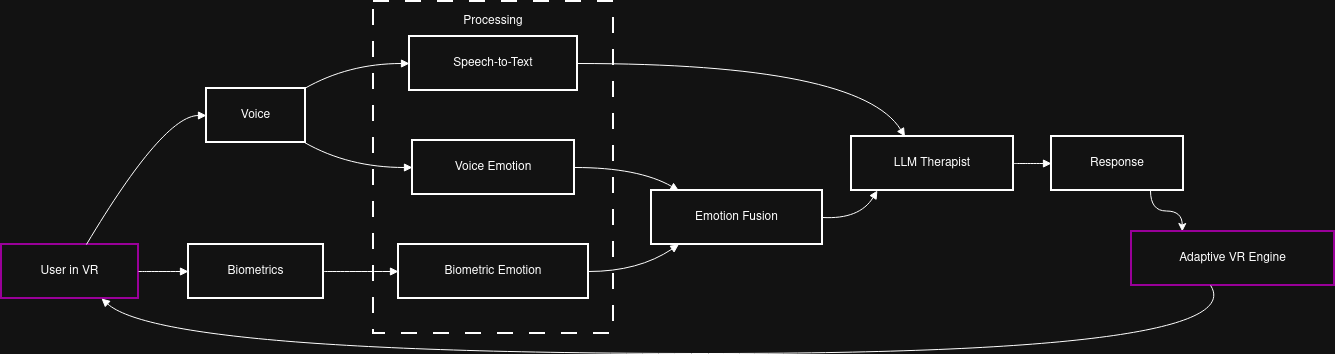

The diagram above was exported from draw.io. Its source (the exported page's mxGraphModel, read from the mxfile embedded in the PNG):
<mxGraphModel dx="1410" dy="869" grid="1" gridSize="10" guides="1" tooltips="1" connect="1" arrows="1" fold="1" page="1" pageScale="1" pageWidth="850" pageHeight="1100" math="0" shadow="0">
  <root>
    <mxCell id="0" />
    <mxCell id="1" parent="0" />
    <mxCell id="tVBWWVZydyN5f07IgAnP-3" parent="1" style="whiteSpace=wrap;strokeWidth=2;dashed=1;dashPattern=8 8;" value="Processing" vertex="1">
      <mxGeometry height="332" width="240" x="432" y="230" as="geometry" />
    </mxCell>
    <mxCell id="tVBWWVZydyN5f07IgAnP-4" parent="1" style="whiteSpace=wrap;strokeWidth=2;strokeColor=light-dark(#000000,#990099);" value="User in VR" vertex="1">
      <mxGeometry height="54" width="137" x="60" y="473" as="geometry" />
    </mxCell>
    <mxCell id="tVBWWVZydyN5f07IgAnP-5" parent="1" style="whiteSpace=wrap;strokeWidth=2;" value="Voice" vertex="1">
      <mxGeometry height="54" width="99" x="265" y="317" as="geometry" />
    </mxCell>
    <mxCell id="tVBWWVZydyN5f07IgAnP-6" parent="1" style="whiteSpace=wrap;strokeWidth=2;" value="Biometrics" vertex="1">
      <mxGeometry height="54" width="135" x="247" y="473" as="geometry" />
    </mxCell>
    <mxCell id="tVBWWVZydyN5f07IgAnP-7" parent="1" style="whiteSpace=wrap;strokeWidth=2;" value="Voice Emotion" vertex="1">
      <mxGeometry height="54" width="162" x="471" y="369" as="geometry" />
    </mxCell>
    <mxCell id="tVBWWVZydyN5f07IgAnP-8" parent="1" style="whiteSpace=wrap;strokeWidth=2;" value="Speech-to-Text" vertex="1">
      <mxGeometry height="54" width="168" x="468" y="265" as="geometry" />
    </mxCell>
    <mxCell id="tVBWWVZydyN5f07IgAnP-9" parent="1" style="whiteSpace=wrap;strokeWidth=2;" value="Biometric Emotion" vertex="1">
      <mxGeometry height="54" width="190" x="457" y="473" as="geometry" />
    </mxCell>
    <mxCell id="tVBWWVZydyN5f07IgAnP-10" parent="1" style="whiteSpace=wrap;strokeWidth=2;" value="Emotion Fusion" vertex="1">
      <mxGeometry height="54" width="171" x="710" y="419" as="geometry" />
    </mxCell>
    <mxCell id="tVBWWVZydyN5f07IgAnP-11" parent="1" style="whiteSpace=wrap;strokeWidth=2;" value="LLM Therapist" vertex="1">
      <mxGeometry height="54" width="162" x="910" y="365" as="geometry" />
    </mxCell>
    <mxCell id="tVBWWVZydyN5f07IgAnP-26" edge="1" parent="1" source="tVBWWVZydyN5f07IgAnP-12" style="edgeStyle=orthogonalEdgeStyle;rounded=0;orthogonalLoop=1;jettySize=auto;html=1;exitX=0.75;exitY=1;exitDx=0;exitDy=0;entryX=0.25;entryY=0;entryDx=0;entryDy=0;curved=1;" target="tVBWWVZydyN5f07IgAnP-13">
      <mxGeometry relative="1" as="geometry" />
    </mxCell>
    <mxCell id="tVBWWVZydyN5f07IgAnP-12" parent="1" style="whiteSpace=wrap;strokeWidth=2;" value="Response" vertex="1">
      <mxGeometry height="54" width="132" x="1110" y="365" as="geometry" />
    </mxCell>
    <mxCell id="tVBWWVZydyN5f07IgAnP-13" parent="1" style="whiteSpace=wrap;strokeWidth=2;strokeColor=light-dark(#000000,#990099);" value="Adaptive VR Engine" vertex="1">
      <mxGeometry height="54" width="203" x="1190" y="460" as="geometry" />
    </mxCell>
    <mxCell id="tVBWWVZydyN5f07IgAnP-14" edge="1" parent="1" source="tVBWWVZydyN5f07IgAnP-4" style="curved=1;startArrow=none;endArrow=block;exitX=0.62;exitY=0;entryX=0;entryY=0.5;rounded=0;" target="tVBWWVZydyN5f07IgAnP-5" value="">
      <mxGeometry relative="1" as="geometry">
        <Array as="points">
          <mxPoint x="222" y="344" />
        </Array>
      </mxGeometry>
    </mxCell>
    <mxCell id="tVBWWVZydyN5f07IgAnP-15" edge="1" parent="1" source="tVBWWVZydyN5f07IgAnP-4" style="curved=1;startArrow=none;endArrow=block;exitX=1;exitY=0.5;entryX=0;entryY=0.5;rounded=0;" target="tVBWWVZydyN5f07IgAnP-6" value="">
      <mxGeometry relative="1" as="geometry">
        <Array as="points" />
      </mxGeometry>
    </mxCell>
    <mxCell id="tVBWWVZydyN5f07IgAnP-16" edge="1" parent="1" source="tVBWWVZydyN5f07IgAnP-5" style="curved=1;startArrow=none;endArrow=block;exitX=0.99;exitY=1;entryX=0;entryY=0.5;rounded=0;" target="tVBWWVZydyN5f07IgAnP-7" value="">
      <mxGeometry relative="1" as="geometry">
        <Array as="points">
          <mxPoint x="407" y="396" />
        </Array>
      </mxGeometry>
    </mxCell>
    <mxCell id="tVBWWVZydyN5f07IgAnP-17" edge="1" parent="1" source="tVBWWVZydyN5f07IgAnP-5" style="curved=1;startArrow=none;endArrow=block;exitX=0.99;exitY=0;entryX=0;entryY=0.5;rounded=0;" target="tVBWWVZydyN5f07IgAnP-8" value="">
      <mxGeometry relative="1" as="geometry">
        <Array as="points">
          <mxPoint x="407" y="292" />
        </Array>
      </mxGeometry>
    </mxCell>
    <mxCell id="tVBWWVZydyN5f07IgAnP-18" edge="1" parent="1" source="tVBWWVZydyN5f07IgAnP-6" style="curved=1;startArrow=none;endArrow=block;exitX=1;exitY=0.5;entryX=0;entryY=0.5;rounded=0;" target="tVBWWVZydyN5f07IgAnP-9" value="">
      <mxGeometry relative="1" as="geometry">
        <Array as="points" />
      </mxGeometry>
    </mxCell>
    <mxCell id="tVBWWVZydyN5f07IgAnP-19" edge="1" parent="1" source="tVBWWVZydyN5f07IgAnP-7" style="curved=1;startArrow=none;endArrow=block;exitX=1;exitY=0.5;entryX=0.16;entryY=0;rounded=0;" target="tVBWWVZydyN5f07IgAnP-10" value="">
      <mxGeometry relative="1" as="geometry">
        <Array as="points">
          <mxPoint x="697" y="396" />
        </Array>
      </mxGeometry>
    </mxCell>
    <mxCell id="tVBWWVZydyN5f07IgAnP-20" edge="1" parent="1" source="tVBWWVZydyN5f07IgAnP-9" style="curved=1;startArrow=none;endArrow=block;exitX=1;exitY=0.5;entryX=0.16;entryY=1;rounded=0;" target="tVBWWVZydyN5f07IgAnP-10" value="">
      <mxGeometry relative="1" as="geometry">
        <Array as="points">
          <mxPoint x="697" y="500" />
        </Array>
      </mxGeometry>
    </mxCell>
    <mxCell id="tVBWWVZydyN5f07IgAnP-21" edge="1" parent="1" source="tVBWWVZydyN5f07IgAnP-8" style="curved=1;startArrow=none;endArrow=block;exitX=1;exitY=0.5;entryX=0.33;entryY=0;rounded=0;" target="tVBWWVZydyN5f07IgAnP-11" value="">
      <mxGeometry relative="1" as="geometry">
        <Array as="points">
          <mxPoint x="918" y="292" />
        </Array>
      </mxGeometry>
    </mxCell>
    <mxCell id="tVBWWVZydyN5f07IgAnP-22" edge="1" parent="1" source="tVBWWVZydyN5f07IgAnP-10" style="curved=1;startArrow=none;endArrow=block;exitX=1;exitY=0.5;entryX=0.16;entryY=1;rounded=0;" target="tVBWWVZydyN5f07IgAnP-11" value="">
      <mxGeometry relative="1" as="geometry">
        <Array as="points">
          <mxPoint x="918" y="448" />
        </Array>
      </mxGeometry>
    </mxCell>
    <mxCell id="tVBWWVZydyN5f07IgAnP-23" edge="1" parent="1" source="tVBWWVZydyN5f07IgAnP-11" style="curved=1;startArrow=none;endArrow=block;exitX=1;exitY=0.5;entryX=0;entryY=0.5;rounded=0;" target="tVBWWVZydyN5f07IgAnP-12" value="">
      <mxGeometry relative="1" as="geometry">
        <Array as="points" />
      </mxGeometry>
    </mxCell>
    <mxCell id="tVBWWVZydyN5f07IgAnP-25" edge="1" parent="1" source="tVBWWVZydyN5f07IgAnP-13" style="curved=1;startArrow=none;endArrow=block;exitX=0.39;exitY=1;entryX=0.73;entryY=1;rounded=0;" target="tVBWWVZydyN5f07IgAnP-4" value="">
      <mxGeometry relative="1" as="geometry">
        <Array as="points">
          <mxPoint x="1312" y="582" />
          <mxPoint x="222" y="582" />
        </Array>
      </mxGeometry>
    </mxCell>
    <mxCell id="tVBWWVZydyN5f07IgAnP-27" parent="1" style="text;html=1;whiteSpace=wrap;strokeColor=none;fillColor=none;align=center;verticalAlign=middle;rounded=0;" value="Processing" vertex="1">
      <mxGeometry height="30" width="60" x="522" y="235" as="geometry" />
    </mxCell>
  </root>
</mxGraphModel>